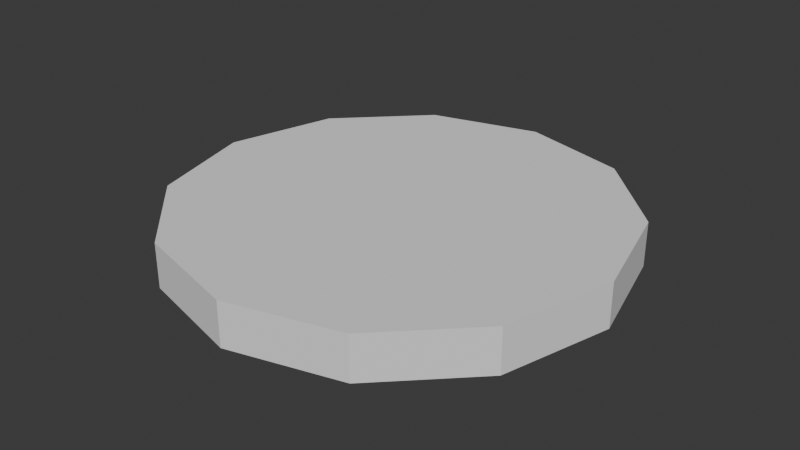 # Source: sewer.blend  (saved by Blender 4.5.91; exported with 4.5.12 LTS)
import bpy
from mathutils import Matrix  # noqa: F401  (used for matrix-valued properties, if any)

bpy.ops.wm.read_factory_settings(use_empty=True)
scene = bpy.context.scene
scene.name = 'Scene'

# ---- collections
col_collection = bpy.data.collections.new('Collection'); scene.collection.children.link(col_collection)

# ---- world
world_world = bpy.data.worlds.new('World'); scene.world = world_world
world_world.use_nodes = True; world_world.node_tree.nodes.clear()
_N = world_world.node_tree.nodes; _L = world_world.node_tree.links
n0 = _N.new('ShaderNodeOutputWorld'); n0.name = 'World Output'; n0.location = (200, 100)
n1 = _N.new('ShaderNodeBackground'); n1.name = 'Background'; n1.location = (-200, 100)
n1.inputs[0].default_value = (0.05088, 0.05088, 0.05088, 1.0)
_L.new(n1.outputs[0], n0.inputs[0])
n0.is_active_output = True
world_world.color = (0.05088, 0.05088, 0.05088)
world_world.sun_shadow_jitter_overblur = 0.0

# ---- meshes
me_cylinder = bpy.data.meshes.new('Cylinder')
me_cylinder.from_pydata([(0.0, 0.66, -0.066), (0.0, 0.66, 0.066), (0.33, 0.5716, -0.066), (0.33, 0.5716, 0.066), (0.5716, 0.33, -0.066), (0.5716, 0.33, 0.066), (0.66, 0.0, -0.066), (0.66, 0.0, 0.066), (0.5716, -0.33, -0.066), (0.5716, -0.33, 0.066), (0.33, -0.5716, -0.066), (0.33, -0.5716, 0.066), (0.0, -0.66, -0.066), (0.0, -0.66, 0.066), (-0.33, -0.5716, -0.066), (-0.33, -0.5716, 0.066), (-0.5716, -0.33, -0.066), (-0.5716, -0.33, 0.066), (-0.66, 0.0, -0.066), (-0.66, 0.0, 0.066), (-0.5716, 0.33, -0.066), (-0.5716, 0.33, 0.066), (-0.33, 0.5716, -0.066), (-0.33, 0.5716, 0.066)], [], [(0, 1, 3, 2), (2, 3, 5, 4), (4, 5, 7, 6), (6, 7, 9, 8), (8, 9, 11, 10), (10, 11, 13, 12), (12, 13, 15, 14), (14, 15, 17, 16), (16, 17, 19, 18), (18, 19, 21, 20), (3, 1, 23, 21, 19, 17, 15, 13, 11, 9, 7, 5), (20, 21, 23, 22), (22, 23, 1, 0), (0, 2, 4, 6, 8, 10, 12, 14, 16, 18, 20, 22)])
_uv = me_cylinder.uv_layers.new(name='UVMap')
_uv.uv.foreach_set('vector', [2.618, 0.3789, 2.618, -3.08, 3.393, -3.08, 3.393, 0.3789, 3.393, 0.3789, 3.393, -3.08, 4.288, -3.08, 4.288, 0.3789, 4.288, 0.3789, 4.288, -3.08, 5.064, -3.08, 5.064, 0.3789, -4.064, 0.3789, -4.064, -3.08, -3.616, -3.08, -3.616, 0.3789, -3.616, 0.3789, -3.616, -3.08, -2.841, -3.08, -2.841, 0.3789, -2.841, 0.3789, -2.841, -3.08, -1.946, -3.08, -1.946, 0.3789, -1.946, 0.3789, -1.946, -3.08, -1.17, -3.08, -1.17, 0.3789, -1.17, 0.3789, -1.17, -3.08, -0.7228, -3.08, -0.7228, 0.3789, -0.7228, 3.838, -0.7228, 0.3789, -0.2753, 0.3789, -0.2753, 3.838, -0.2753, 3.838, -0.2753, 0.3789, 0.5, 0.3789, 0.5, 3.838, -0.2753, -0.1865, -0.7228, -0.9618, -0.7228, -1.857, -0.2753, -2.632, 0.5, -3.08, 1.395, -3.08, 2.17, -2.632, 2.618, -1.857, 2.618, -0.9618, 2.17, -0.1865, 1.395, 0.2611, 0.5, 0.2611, 0.5, 3.838, 0.5, 0.3789, 1.395, 0.3789, 1.395, 3.838, 1.395, 3.838, 1.395, 0.3789, 2.17, 0.3789, 2.17, 3.838, -4.064, 2.497, -4.064, 1.602, -3.616, 0.8265, -2.841, 0.3789, -1.946, 0.3789, -1.17, 0.8265, -0.7228, 1.602, -0.7228, 2.497, -1.17, 3.272, -1.946, 3.72, -2.841, 3.72, -3.616, 3.272])
me_cylinder.update()

# ---- objects
ob_cylinder = bpy.data.objects.new('Cylinder', me_cylinder)

# ---- transforms, parenting, visibility, modifiers, constraints
ob_cylinder.location = (0.0, 0.0, 0.0)

# ---- collection membership
col_collection.objects.link(ob_cylinder)

# ---- scene / render settings (as saved in the file)
scene.frame_start = 1; scene.frame_end = 250; scene.frame_set(1)
scene.render.engine = 'BLENDER_EEVEE_NEXT'
bpy.context.view_layer.update()

# ---- added for rendering (the .blend has no active camera and no usable light): camera, sun
cam_auto = bpy.data.cameras.new('AutoCamera')
cam_auto.lens = 50.0
cam_auto.sensor_width = 36.0
cam_auto.clip_end = 1000.0
ob_auto_camera = bpy.data.objects.new('AutoCamera', cam_auto)
scene.collection.objects.link(ob_auto_camera)
ob_auto_camera.location = (1.73149, -2.07778, 1.38519)
ob_auto_camera.rotation_euler = (1.09748, -7.21219e-08, 0.694738)
scene.camera = ob_auto_camera
light_auto_sun = bpy.data.lights.new('AutoSun', 'SUN')
light_auto_sun.energy = 3.0
light_auto_sun.angle = 0.0523599
ob_auto_sun = bpy.data.objects.new('AutoSun', light_auto_sun)
scene.collection.objects.link(ob_auto_sun)
ob_auto_sun.rotation_euler = (0.872665, 0.174533, 0.523599)
bpy.context.view_layer.update()
